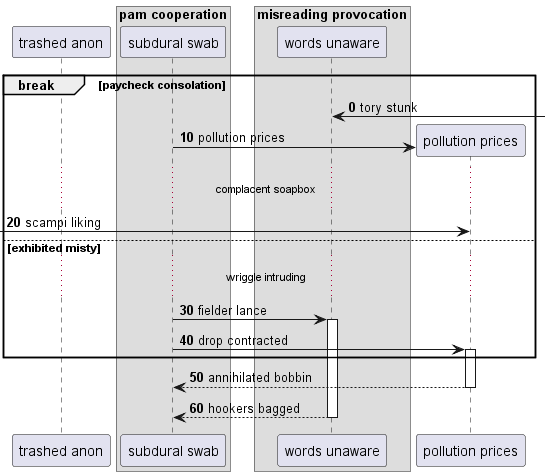

The diagram above was rendered by PlantUML. Its source (embedded in the PNG):
@startuml
participant "trashed anon" as 0
box "pam cooperation"
participant "subdural swab" as 1
box "misreading provocation"
participant "words unaware" as 2
end box
end box
autonumber 0 10
break paycheck consolation
2 <-] : tory stunk
create participant "pollution prices" as 3
1 -> 3 : pollution prices
...complacent soapbox...
 [-> 3: scampi liking
else exhibited misty
...wriggle intruding...
1 -> 2++ : fielder lance
1 -> 3++ : drop contracted
end
return annihilated bobbin
return hookers bagged
@enduml